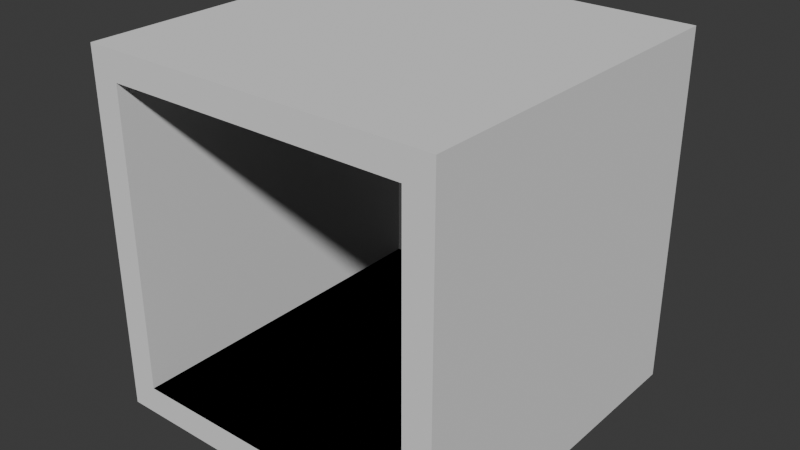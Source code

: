# Source: hollow_beam.blend  (saved by Blender 4.1.24; exported with 4.5.12 LTS)
import bpy
from mathutils import Matrix  # noqa: F401  (used for matrix-valued properties, if any)

bpy.ops.wm.read_factory_settings(use_empty=True)
scene = bpy.context.scene
scene.name = 'Scene'

# ---- collections
col_collection = bpy.data.collections.new('Collection'); scene.collection.children.link(col_collection)

# ---- world
world_world = bpy.data.worlds.new('World'); scene.world = world_world
world_world.use_nodes = True; world_world.node_tree.nodes.clear()
_N = world_world.node_tree.nodes; _L = world_world.node_tree.links
n0 = _N.new('ShaderNodeOutputWorld'); n0.name = 'World Output'; n0.location = (300, 300)
n1 = _N.new('ShaderNodeBackground'); n1.name = 'Background'; n1.location = (10, 300)
n1.inputs[0].default_value = (0.05088, 0.05088, 0.05088, 1.0)
_L.new(n1.outputs[0], n0.inputs[0])
n0.is_active_output = True
world_world.color = (0.05088, 0.05088, 0.05088)
world_world.use_sun_shadow = False
world_world.sun_shadow_jitter_overblur = 0.0

# ---- meshes
me_cube_002 = bpy.data.meshes.new('Cube.002')
me_cube_002.from_pydata([(-0.8413, -1.0, -0.8413), (-0.8413, -1.0, 0.8413), (-0.8413, 1.0, -0.8413), (-0.8413, 1.0, 0.8413), (0.8413, -1.0, -0.8413), (0.8413, -1.0, 0.8413), (0.8413, 1.0, -0.8413), (0.8413, 1.0, 0.8413), (-1.0, -1.0, -1.0), (-1.0, -1.0, 1.0), (-1.0, 1.0, 1.0), (-1.0, 1.0, -1.0), (1.0, 1.0, -1.0), (1.0, 1.0, 1.0), (1.0, -1.0, 1.0), (1.0, -1.0, -1.0)], [], [(8, 9, 10, 11), (3, 7, 5, 1), (12, 13, 14, 15), (0, 2, 3, 1), (11, 12, 15, 8), (13, 10, 9, 14), (0, 1, 9, 8), (3, 2, 11, 10), (2, 6, 12, 11), (7, 3, 10, 13), (6, 7, 13, 12), (5, 4, 15, 14), (4, 0, 8, 15), (1, 5, 14, 9), (6, 4, 5, 7), (4, 0, 2, 6, 7, 5), (2, 0, 4, 6)])
_uv = me_cube_002.uv_layers.new(name='UVMap')
_uv.uv.foreach_set('vector', [0.375, 0.0, 0.625, 0.0, 0.625, 0.25, 0.375, 0.25, 0.6052, 0.2698, 0.6052, 0.4802, 0.6052, 0.7698, 0.6052, 0.9802, 0.375, 0.5, 0.625, 0.5, 0.625, 0.75, 0.375, 0.75, 0.3948, 0.9802, 0.3948, 0.2698, 0.6052, 0.2698, 0.6052, 0.9802, 0.125, 0.5, 0.375, 0.5, 0.375, 0.75, 0.125, 0.75, 0.625, 0.5, 0.875, 0.5, 0.875, 0.75, 0.625, 0.75, 0.3948, 0.9802, 0.6052, 0.9802, 0.625, 1.0, 0.375, 1.0, 0.6052, 0.2698, 0.3948, 0.2698, 0.375, 0.25, 0.625, 0.25, 0.3948, 0.2698, 0.3948, 0.4802, 0.375, 0.5, 0.375, 0.25, 0.6052, 0.4802, 0.6052, 0.2698, 0.625, 0.25, 0.625, 0.5, 0.3948, 0.4802, 0.6052, 0.4802, 0.625, 0.5, 0.375, 0.5, 0.6052, 0.7698, 0.3948, 0.7698, 0.375, 0.75, 0.625, 0.75, 0.3948, 0.7698, 0.3948, 0.9802, 0.375, 1.0, 0.375, 0.75, 0.6052, 0.9802, 0.6052, 0.7698, 0.625, 0.75, 0.625, 1.0, 0.3948, 0.4802, 0.3948, 0.7698, 0.6052, 0.7698, 0.6052, 0.4802, 0.3948, 0.7698, 0.3948, 0.9802, 0.3948, 0.2698, 0.3948, 0.4802, 0.6052, 0.4802, 0.6052, 0.7698, 0.3948, 0.2698, 0.3948, 0.9802, 0.3948, 0.7698, 0.3948, 0.4802])
me_cube_002.update()

# ---- objects
ob_cube = bpy.data.objects.new('Cube', me_cube_002)

# ---- transforms, parenting, visibility, modifiers, constraints
ob_cube.location = (0.0, 0.0, 0.0)

# ---- collection membership
col_collection.objects.link(ob_cube)

# ---- scene / render settings (as saved in the file)
scene.frame_start = 1; scene.frame_end = 250; scene.frame_set(1)
scene.render.engine = 'BLENDER_EEVEE_NEXT'
scene.cycles.sampling_pattern = 'TABULATED_SOBOL'
scene.eevee.ray_tracing_options.trace_max_roughness = 0.0
bpy.context.view_layer.update()

# ---- added for rendering (the .blend has no active camera and no usable light): camera, sun
cam_auto = bpy.data.cameras.new('AutoCamera')
cam_auto.lens = 50.0
cam_auto.sensor_width = 36.0
cam_auto.clip_end = 1000.0
ob_auto_camera = bpy.data.objects.new('AutoCamera', cam_auto)
scene.collection.objects.link(ob_auto_camera)
ob_auto_camera.location = (3.20507, -3.84609, 2.56406)
ob_auto_camera.rotation_euler = (1.09748, -7.21219e-08, 0.694738)
scene.camera = ob_auto_camera
light_auto_sun = bpy.data.lights.new('AutoSun', 'SUN')
light_auto_sun.energy = 3.0
light_auto_sun.angle = 0.0523599
ob_auto_sun = bpy.data.objects.new('AutoSun', light_auto_sun)
scene.collection.objects.link(ob_auto_sun)
ob_auto_sun.rotation_euler = (0.872665, 0.174533, 0.523599)
bpy.context.view_layer.update()
